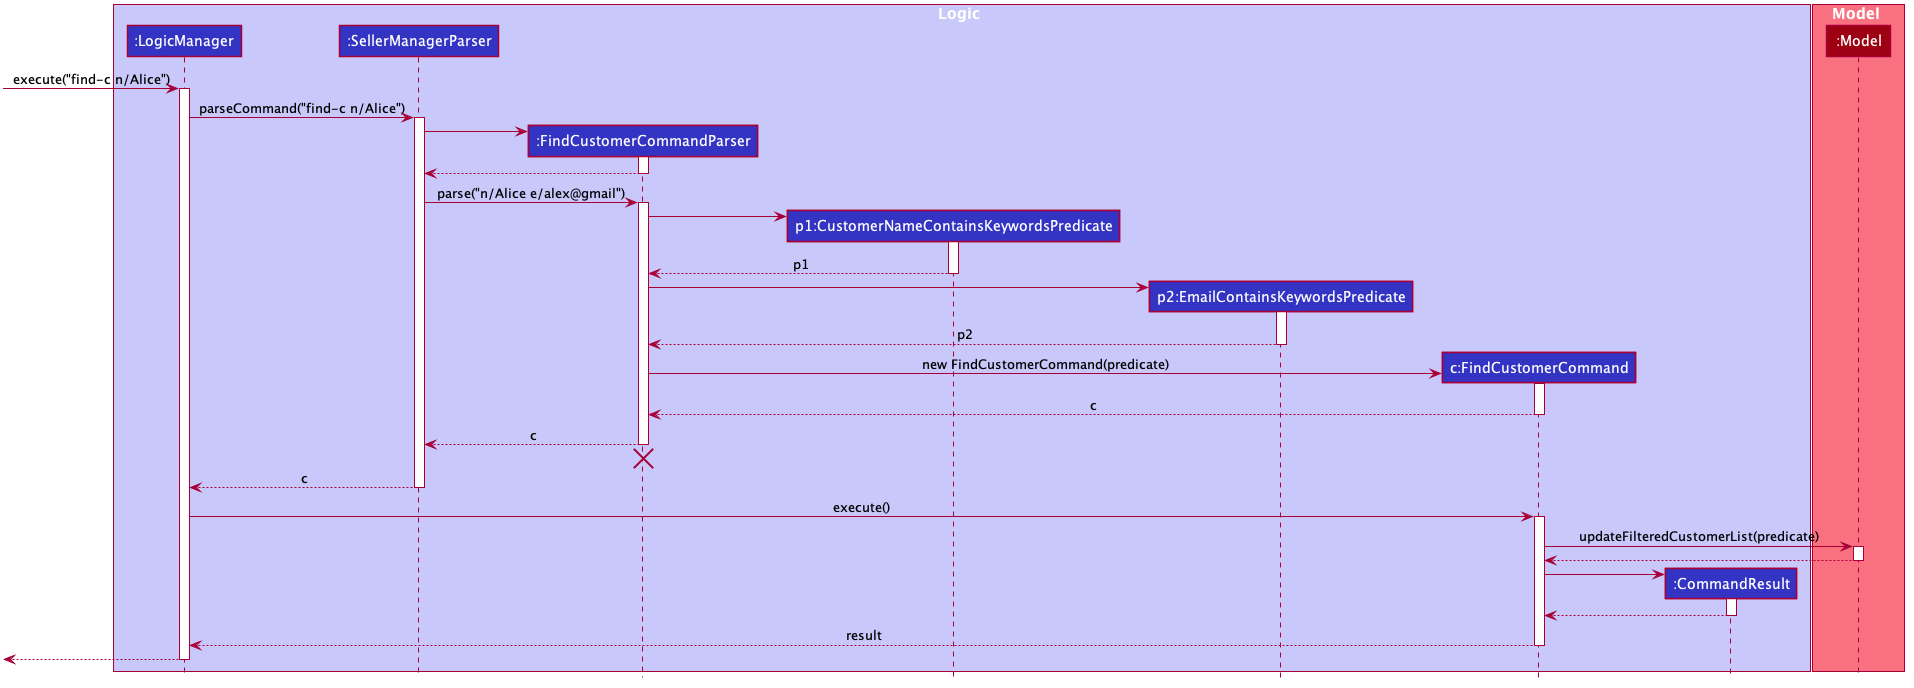

The diagram above was rendered by PlantUML. Its source (embedded in the PNG):
@startuml








skinparam BackgroundColor #FFFFFFF

skinparam Shadowing false

skinparam Class {
    FontColor #FFFFFF
    BorderThickness 1
    BorderColor #FFFFFF
    StereotypeFontColor #FFFFFF
    FontName Arial
}

skinparam Actor {
    BorderColor #000000
    Color #000000
    FontName Arial
}

skinparam Sequence {
    MessageAlign center
    BoxFontSize 15
    BoxPadding 0
    BoxFontColor #FFFFFF
    FontName Arial
}

skinparam Participant {
    FontColor #FFFFFFF
    Padding 20
}

skinparam MinClassWidth 50
skinparam ParticipantPadding 10
skinparam Shadowing false
skinparam DefaultTextAlignment center
skinparam packageStyle Rectangle

hide footbox
hide members
hide circle

box Logic #C8C8FA
participant ":LogicManager" as LogicManager #3333C4
participant ":SellerManagerParser" as SellerManagerParser #3333C4
participant ":FindCustomerCommandParser" as FindCustomerCommandParser #3333C4
participant "p1:CustomerNameContainsKeywordsPredicate" as CustomerNameContainsKeywordsPredicate #3333C4
participant "p2:EmailContainsKeywordsPredicate" as EmailContainsKeywordsPredicate #3333C4
participant "c:FindCustomerCommand" as FindCustomerCommand #3333C4
participant ":CommandResult" as CommandResult #3333C4
end box

box Model #F97181
participant ":Model" as Model #9D0012
end box

[-> LogicManager : execute("find-c n/Alice")
activate LogicManager

LogicManager -> SellerManagerParser : parseCommand("find-c n/Alice")
activate SellerManagerParser

create FindCustomerCommandParser
SellerManagerParser -> FindCustomerCommandParser
activate FindCustomerCommandParser

FindCustomerCommandParser --> SellerManagerParser
deactivate FindCustomerCommandParser

SellerManagerParser -> FindCustomerCommandParser : parse("n/Alice e/alex@gmail")
activate FindCustomerCommandParser

create CustomerNameContainsKeywordsPredicate
FindCustomerCommandParser -> CustomerNameContainsKeywordsPredicate

activate CustomerNameContainsKeywordsPredicate
CustomerNameContainsKeywordsPredicate --> FindCustomerCommandParser : p1
deactivate CustomerNameContainsKeywordsPredicate

create EmailContainsKeywordsPredicate
FindCustomerCommandParser -> EmailContainsKeywordsPredicate


activate EmailContainsKeywordsPredicate
EmailContainsKeywordsPredicate --> FindCustomerCommandParser : p2
deactivate EmailContainsKeywordsPredicate

create FindCustomerCommand
FindCustomerCommandParser -> FindCustomerCommand : new FindCustomerCommand(predicate)
activate FindCustomerCommand

FindCustomerCommand --> FindCustomerCommandParser : c
deactivate FindCustomerCommand

FindCustomerCommandParser --> SellerManagerParser : c
deactivate FindCustomerCommandParser
FindCustomerCommandParser -[hidden]-> SellerManagerParser
destroy FindCustomerCommandParser

SellerManagerParser --> LogicManager : c
deactivate SellerManagerParser

LogicManager -> FindCustomerCommand : execute()
activate FindCustomerCommand

FindCustomerCommand -> Model : updateFilteredCustomerList(predicate)
activate Model

Model --> FindCustomerCommand
deactivate Model

create CommandResult
FindCustomerCommand -> CommandResult
activate CommandResult

CommandResult --> FindCustomerCommand
deactivate CommandResult

FindCustomerCommand --> LogicManager : result
deactivate FindCustomerCommand

[<--LogicManager
deactivate LogicManager
@enduml